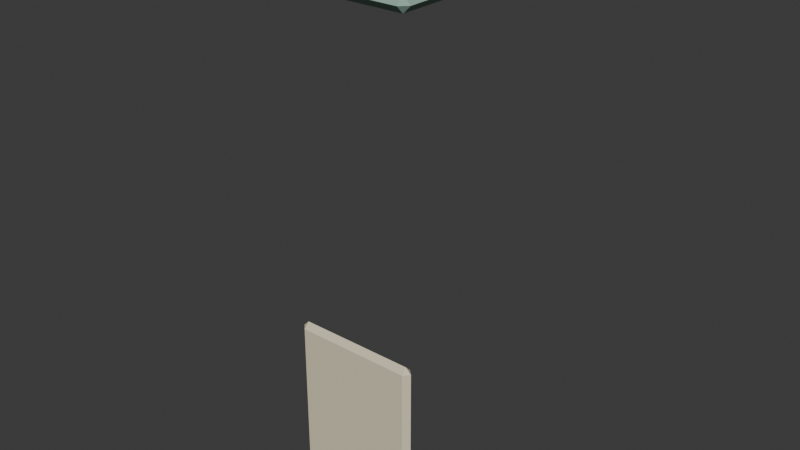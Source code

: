 # Source: caretaker-kit.blend  (saved by Blender 4.5.90; exported with 4.5.12 LTS)
import bpy
from mathutils import Matrix  # noqa: F401  (used for matrix-valued properties, if any)

bpy.ops.wm.read_factory_settings(use_empty=True)
scene = bpy.context.scene
scene.name = 'Scene'

# ---- collections
col_collection = bpy.data.collections.new('Collection'); scene.collection.children.link(col_collection)

# ---- materials (node trees are filled in below, after node groups)
mat_vertexpalette = bpy.data.materials.new('VertexPalette')

# ---- material node trees
mat_vertexpalette.use_nodes = True; mat_vertexpalette.node_tree.nodes.clear()
_N = mat_vertexpalette.node_tree.nodes; _L = mat_vertexpalette.node_tree.links
n0 = _N.new('ShaderNodeBsdfPrincipled'); n0.name = 'Principled BSDF'; n0.location = (-200, 100)
n0.inputs[2].default_value = 0.88
n1 = _N.new('ShaderNodeOutputMaterial'); n1.name = 'Material Output'; n1.location = (200, 100)
n2 = _N.new('ShaderNodeVertexColor'); n2.name = 'Color Attribute'; n2.location = (0, 0)
n2.layer_name = 'Color'
_L.new(n0.outputs[0], n1.inputs[0])
_L.new(n2.outputs[0], n0.inputs[0])
n1.is_active_output = True

# ---- world
world_world = bpy.data.worlds.new('World'); scene.world = world_world
world_world.use_nodes = True; world_world.node_tree.nodes.clear()
_N = world_world.node_tree.nodes; _L = world_world.node_tree.links
n0 = _N.new('ShaderNodeOutputWorld'); n0.name = 'World Output'; n0.location = (200, 100)
n1 = _N.new('ShaderNodeBackground'); n1.name = 'Background'; n1.location = (-200, 100)
n1.inputs[0].default_value = (0.05088, 0.05088, 0.05088, 1.0)
_L.new(n1.outputs[0], n0.inputs[0])
n0.is_active_output = True
world_world.color = (0.05088, 0.05088, 0.05088)
world_world.sun_shadow_jitter_overblur = 0.0

# ---- meshes
me_cube_003 = bpy.data.meshes.new('Cube.003')
me_cube_003.from_pydata([(-0.2, -0.14, -0.06), (-0.2, -0.175, -0.025), (-0.235, -0.14, -0.025), (-0.2, -0.175, 0.025), (-0.2, -0.14, 0.06), (-0.235, -0.14, 0.025), (-0.2, 0.14, -0.06), (-0.235, 0.14, -0.025), (-0.2, 0.175, -0.025), (-0.2, 0.14, 0.06), (-0.2, 0.175, 0.025), (-0.235, 0.14, 0.025), (0.2, -0.14, -0.06), (0.235, -0.14, -0.025), (0.2, -0.175, -0.025), (0.2, -0.14, 0.06), (0.2, -0.175, 0.025), (0.235, -0.14, 0.025), (0.2, 0.14, -0.06), (0.2, 0.175, -0.025), (0.235, 0.14, -0.025), (0.2, 0.14, 0.06), (0.235, 0.14, 0.025), (0.2, 0.175, 0.025), (-0.1925, -0.2875, -0.0575), (-0.1925, -0.305, -0.04), (-0.21, -0.2875, -0.04), (-0.1925, -0.305, -0.04), (-0.1925, -0.2875, -0.0225), (-0.21, -0.2875, -0.04), (-0.1925, -0.1225, -0.0575), (-0.21, -0.1225, -0.04), (-0.1925, -0.105, -0.04), (-0.1925, -0.1225, -0.0225), (-0.1925, -0.105, -0.04), (-0.21, -0.1225, -0.04), (0.1925, -0.2875, -0.0575), (0.21, -0.2875, -0.04), (0.1925, -0.305, -0.04), (0.1925, -0.2875, -0.0225), (0.1925, -0.305, -0.04), (0.21, -0.2875, -0.04), (0.1925, -0.1225, -0.0575), (0.1925, -0.105, -0.04), (0.21, -0.1225, -0.04), (0.1925, -0.1225, -0.0225), (0.21, -0.1225, -0.04), (0.1925, -0.105, -0.04), (-0.146, -0.22, -1.315), (-0.146, -0.234, -1.301), (-0.16, -0.22, -1.301), (-0.146, -0.234, -0.879), (-0.146, -0.22, -0.865), (-0.16, -0.22, -0.879), (-0.146, -0.22, -1.315), (-0.16, -0.22, -1.301), (-0.146, -0.206, -1.301), (-0.146, -0.22, -0.865), (-0.146, -0.206, -0.879), (-0.16, -0.22, -0.879), (0.146, -0.22, -1.315), (0.16, -0.22, -1.301), (0.146, -0.234, -1.301), (0.146, -0.22, -0.865), (0.146, -0.234, -0.879), (0.16, -0.22, -0.879), (0.146, -0.22, -1.315), (0.146, -0.206, -1.301), (0.16, -0.22, -1.301), (0.146, -0.22, -0.865), (0.16, -0.22, -0.879), (0.146, -0.206, -0.879)], [], [(0, 1, 2), (3, 4, 5), (6, 7, 8), (9, 10, 11), (12, 13, 14), (15, 16, 17), (18, 19, 20), (21, 22, 23), (6, 0, 2, 7), (1, 3, 5, 2), (4, 9, 11, 5), (10, 8, 7, 11), (18, 6, 8, 19), (9, 21, 23, 10), (22, 20, 19, 23), (12, 18, 20, 13), (21, 15, 17, 22), (16, 14, 13, 17), (0, 12, 14, 1), (15, 4, 3, 16), (6, 18, 12, 0), (2, 5, 11, 7), (14, 16, 3, 1), (21, 9, 4, 15), (8, 10, 23, 19), (20, 22, 17, 13), (24, 25, 26), (27, 28, 29), (30, 31, 32), (33, 34, 35), (36, 37, 38), (39, 40, 41), (42, 43, 44), (45, 46, 47), (30, 24, 26, 31), (25, 27, 29, 26), (28, 33, 35, 29), (34, 32, 31, 35), (42, 30, 32, 43), (33, 45, 47, 34), (46, 44, 43, 47), (36, 42, 44, 37), (45, 39, 41, 46), (40, 38, 37, 41), (24, 36, 38, 25), (39, 28, 27, 40), (30, 42, 36, 24), (26, 29, 35, 31), (38, 40, 27, 25), (45, 33, 28, 39), (32, 34, 47, 43), (44, 46, 41, 37), (48, 49, 50), (51, 52, 53), (54, 55, 56), (57, 58, 59), (60, 61, 62), (63, 64, 65), (66, 67, 68), (69, 70, 71), (54, 48, 50, 55), (49, 51, 53, 50), (52, 57, 59, 53), (58, 56, 55, 59), (66, 54, 56, 67), (57, 69, 71, 58), (70, 68, 67, 71), (60, 66, 68, 61), (69, 63, 65, 70), (64, 62, 61, 65), (48, 60, 62, 49), (63, 52, 51, 64), (54, 66, 60, 48), (50, 53, 59, 55), (62, 64, 51, 49), (69, 57, 52, 63), (56, 58, 71, 67), (68, 70, 65, 61)])
_uv = me_cube_003.uv_layers.new(name='UVMap')
_uv.uv.foreach_set('vector', [0.1436, 0.725, 0.1436, 0.75, 0.125, 0.725, 0.5521, 0.0, 0.625, 0.025, 0.5521, 0.025, 0.1436, 0.525, 0.125, 0.525, 0.1436, 0.5, 0.625, 0.2499, 0.5521, 0.2682, 0.5521, 0.225, 0.3564, 0.725, 0.4455, 0.725, 0.4039, 0.7597, 0.641, 0.7312, 0.5521, 0.7686, 0.5521, 0.7258, 0.3564, 0.525, 0.4039, 0.4903, 0.4455, 0.525, 0.641, 0.5188, 0.5521, 0.5242, 0.5521, 0.4814, 0.1436, 0.525, 0.1436, 0.725, 0.125, 0.725, 0.125, 0.525, 0.4479, 0.0, 0.5521, 0.0, 0.5521, 0.025, 0.4479, 0.025, 0.625, 0.025, 0.625, 0.2499, 0.5521, 0.225, 0.5521, 0.025, 0.5521, 0.2682, 0.4479, 0.2686, 0.4479, 0.225, 0.5521, 0.225, 0.3564, 0.525, 0.1436, 0.525, 0.1436, 0.5, 0.4039, 0.4903, 0.625, 0.2499, 0.641, 0.5188, 0.5521, 0.4814, 0.5521, 0.2682, 0.5521, 0.5242, 0.4455, 0.525, 0.4039, 0.4903, 0.5521, 0.4814, 0.3564, 0.725, 0.3564, 0.525, 0.4455, 0.525, 0.4455, 0.725, 0.641, 0.5188, 0.641, 0.7312, 0.5521, 0.7258, 0.5521, 0.5242, 0.5521, 0.7686, 0.4039, 0.7597, 0.4455, 0.725, 0.5521, 0.7258, 0.1436, 0.725, 0.3564, 0.725, 0.4039, 0.7597, 0.1436, 0.75, 0.641, 0.7312, 0.625, 0.9814, 0.5521, 0.9814, 0.5521, 0.7686, 0.1436, 0.525, 0.3564, 0.525, 0.3564, 0.725, 0.1436, 0.725, 0.4479, 0.025, 0.5521, 0.025, 0.5521, 0.225, 0.4479, 0.225, 0.4039, 0.7597, 0.5521, 0.7686, 0.5521, 0.9814, 0.4479, 0.9814, 0.641, 0.5188, 0.8564, 0.525, 0.8564, 0.725, 0.641, 0.7312, 0.4479, 0.2686, 0.5521, 0.2682, 0.5521, 0.4814, 0.4039, 0.4903, 0.4455, 0.525, 0.5521, 0.5242, 0.5521, 0.7258, 0.4455, 0.725, 0.1354, 0.7281, 0.1354, 0.75, 0.125, 0.7281, 0.5, 0.0, 0.625, 0.02187, 0.5, 0.02187, 0.1354, 0.5219, 0.125, 0.5219, 0.1354, 0.5, 0.625, 0.2503, 0.5, 0.2601, 0.5, 0.2281, 0.3646, 0.7281, 0.4924, 0.7281, 0.3646, 0.75, 0.6341, 0.7322, 0.5, 0.7604, 0.5, 0.7295, 0.3646, 0.5219, 0.3646, 0.5, 0.4924, 0.5219, 0.6341, 0.5178, 0.5, 0.5205, 0.5, 0.4896, 0.1354, 0.5219, 0.1354, 0.7281, 0.125, 0.7281, 0.125, 0.5219, 0.5, 0.0, 0.5, 0.0, 0.5, 0.02187, 0.5, 0.02187, 0.625, 0.02187, 0.625, 0.2503, 0.5, 0.2281, 0.5, 0.02187, 0.5, 0.2601, 0.5, 0.2604, 0.5, 0.2281, 0.5, 0.2281, 0.3646, 0.5219, 0.1354, 0.5219, 0.1354, 0.5, 0.3646, 0.5, 0.625, 0.2503, 0.6341, 0.5178, 0.5, 0.4896, 0.5, 0.2601, 0.5, 0.5205, 0.4924, 0.5219, 0.3646, 0.5, 0.5, 0.4896, 0.3646, 0.7281, 0.3646, 0.5219, 0.4924, 0.5219, 0.4924, 0.7281, 0.6341, 0.5178, 0.6341, 0.7322, 0.5, 0.7295, 0.5, 0.5205, 0.5, 0.7604, 0.3646, 0.75, 0.4924, 0.7281, 0.5, 0.7295, 0.1354, 0.7281, 0.3646, 0.7281, 0.3646, 0.75, 0.1354, 0.75, 0.6341, 0.7322, 0.625, 0.9896, 0.5, 0.9896, 0.5, 0.7604, 0.1354, 0.5219, 0.3646, 0.5219, 0.3646, 0.7281, 0.1354, 0.7281, 0.5, 0.02187, 0.5, 0.02187, 0.5, 0.2281, 0.5, 0.2281, 0.3646, 0.75, 0.5, 0.7604, 0.5, 0.9896, 0.5, 0.9896, 0.6341, 0.5178, 0.8646, 0.5219, 0.8646, 0.7281, 0.6341, 0.7322, 0.5, 0.2604, 0.5, 0.2601, 0.5, 0.4896, 0.3646, 0.5, 0.4924, 0.5219, 0.5, 0.5205, 0.5, 0.7295, 0.4924, 0.7281, 0.1359, 0.625, 0.1359, 0.75, 0.125, 0.625, 0.6172, 0.9891, 0.625, 0.9891, 0.6172, 1.0, 0.1359, 0.625, 0.125, 0.625, 0.1359, 0.5, 0.625, 0.2609, 0.6172, 0.2609, 0.6172, 0.1275, 0.3641, 0.625, 0.3826, 0.625, 0.382, 0.7605, 0.625, 0.7609, 0.6172, 0.7609, 0.6172, 0.6275, 0.3641, 0.625, 0.382, 0.4895, 0.3826, 0.625, 0.625, 0.4929, 0.6172, 0.625, 0.6172, 0.4891, 0.1359, 0.625, 0.1359, 0.625, 0.125, 0.625, 0.125, 0.625, 0.3828, 0.0, 0.6172, 0.0, 0.6172, 0.125, 0.3828, 0.125, 0.625, 0.125, 0.625, 0.2609, 0.6172, 0.1275, 0.6172, 0.125, 0.6172, 0.2609, 0.3828, 0.2609, 0.3828, 0.125, 0.6172, 0.1275, 0.3641, 0.625, 0.1359, 0.625, 0.1359, 0.5, 0.382, 0.4895, 0.625, 0.2609, 0.625, 0.4929, 0.6172, 0.4891, 0.6172, 0.2609, 0.6172, 0.625, 0.3826, 0.625, 0.382, 0.4895, 0.6172, 0.4891, 0.3641, 0.625, 0.3641, 0.625, 0.3826, 0.625, 0.3826, 0.625, 0.625, 0.4929, 0.625, 0.7609, 0.6172, 0.6275, 0.6172, 0.625, 0.6172, 0.7609, 0.382, 0.7605, 0.3826, 0.625, 0.6172, 0.6275, 0.1359, 0.625, 0.3641, 0.625, 0.382, 0.7605, 0.1359, 0.75, 0.625, 0.7609, 0.625, 0.9891, 0.6172, 0.9891, 0.6172, 0.7609, 0.1359, 0.625, 0.3641, 0.625, 0.3641, 0.625, 0.1359, 0.625, 0.3828, 0.125, 0.6172, 0.125, 0.6172, 0.1275, 0.3828, 0.125, 0.382, 0.7605, 0.6172, 0.7609, 0.6172, 0.9891, 0.3828, 0.9891, 0.625, 0.4929, 0.8641, 0.625, 0.8641, 0.625, 0.625, 0.7609, 0.3828, 0.2609, 0.6172, 0.2609, 0.6172, 0.4891, 0.382, 0.4895, 0.3826, 0.625, 0.6172, 0.625, 0.6172, 0.6275, 0.3826, 0.625])
_ca = me_cube_003.color_attributes.new('Color', 'FLOAT_COLOR', 'CORNER')
_ca.data.foreach_set('color', [0.2831, 0.4287, 0.3564, 1.0, 0.2831, 0.4287, 0.3564, 1.0, 0.2831, 0.4287, 0.3564, 1.0, 0.2831, 0.4287, 0.3564, 1.0, 0.2831, 0.4287, 0.3564, 1.0, 0.2831, 0.4287, 0.3564, 1.0, 0.2831, 0.4287, 0.3564, 1.0, 0.2831, 0.4287, 0.3564, 1.0, 0.2831, 0.4287, 0.3564, 1.0, 0.2831, 0.4287, 0.3564, 1.0, 0.2831, 0.4287, 0.3564, 1.0, 0.2831, 0.4287, 0.3564, 1.0, 0.2831, 0.4287, 0.3564, 1.0, 0.2831, 0.4287, 0.3564, 1.0, 0.2831, 0.4287, 0.3564, 1.0, 0.2831, 0.4287, 0.3564, 1.0, 0.2831, 0.4287, 0.3564, 1.0, 0.2831, 0.4287, 0.3564, 1.0, 0.2831, 0.4287, 0.3564, 1.0, 0.2831, 0.4287, 0.3564, 1.0, 0.2831, 0.4287, 0.3564, 1.0, 0.2831, 0.4287, 0.3564, 1.0, 0.2831, 0.4287, 0.3564, 1.0, 0.2831, 0.4287, 0.3564, 1.0, 0.2831, 0.4287, 0.3564, 1.0, 0.2831, 0.4287, 0.3564, 1.0, 0.2831, 0.4287, 0.3564, 1.0, 0.2831, 0.4287, 0.3564, 1.0, 0.2831, 0.4287, 0.3564, 1.0, 0.2831, 0.4287, 0.3564, 1.0, 0.2831, 0.4287, 0.3564, 1.0, 0.2831, 0.4287, 0.3564, 1.0, 0.2831, 0.4287, 0.3564, 1.0, 0.2831, 0.4287, 0.3564, 1.0, 0.2831, 0.4287, 0.3564, 1.0, 0.2831, 0.4287, 0.3564, 1.0, 0.2831, 0.4287, 0.3564, 1.0, 0.2831, 0.4287, 0.3564, 1.0, 0.2831, 0.4287, 0.3564, 1.0, 0.2831, 0.4287, 0.3564, 1.0, 0.2831, 0.4287, 0.3564, 1.0, 0.2831, 0.4287, 0.3564, 1.0, 0.2831, 0.4287, 0.3564, 1.0, 0.2831, 0.4287, 0.3564, 1.0, 0.2831, 0.4287, 0.3564, 1.0, 0.2831, 0.4287, 0.3564, 1.0, 0.2831, 0.4287, 0.3564, 1.0, 0.2831, 0.4287, 0.3564, 1.0, 0.2831, 0.4287, 0.3564, 1.0, 0.2831, 0.4287, 0.3564, 1.0, 0.2831, 0.4287, 0.3564, 1.0, 0.2831, 0.4287, 0.3564, 1.0, 0.2831, 0.4287, 0.3564, 1.0, 0.2831, 0.4287, 0.3564, 1.0, 0.2831, 0.4287, 0.3564, 1.0, 0.2831, 0.4287, 0.3564, 1.0, 0.2831, 0.4287, 0.3564, 1.0, 0.2831, 0.4287, 0.3564, 1.0, 0.2831, 0.4287, 0.3564, 1.0, 0.2831, 0.4287, 0.3564, 1.0, 0.2831, 0.4287, 0.3564, 1.0, 0.2831, 0.4287, 0.3564, 1.0, 0.2831, 0.4287, 0.3564, 1.0, 0.2831, 0.4287, 0.3564, 1.0, 0.2831, 0.4287, 0.3564, 1.0, 0.2831, 0.4287, 0.3564, 1.0, 0.2831, 0.4287, 0.3564, 1.0, 0.2831, 0.4287, 0.3564, 1.0, 0.2831, 0.4287, 0.3564, 1.0, 0.2831, 0.4287, 0.3564, 1.0, 0.2831, 0.4287, 0.3564, 1.0, 0.2831, 0.4287, 0.3564, 1.0, 0.2831, 0.4287, 0.3564, 1.0, 0.2831, 0.4287, 0.3564, 1.0, 0.2831, 0.4287, 0.3564, 1.0, 0.2831, 0.4287, 0.3564, 1.0, 0.2831, 0.4287, 0.3564, 1.0, 0.2831, 0.4287, 0.3564, 1.0, 0.2831, 0.4287, 0.3564, 1.0, 0.2831, 0.4287, 0.3564, 1.0, 0.2831, 0.4287, 0.3564, 1.0, 0.2831, 0.4287, 0.3564, 1.0, 0.2831, 0.4287, 0.3564, 1.0, 0.2831, 0.4287, 0.3564, 1.0, 0.2831, 0.4287, 0.3564, 1.0, 0.2831, 0.4287, 0.3564, 1.0, 0.2831, 0.4287, 0.3564, 1.0, 0.2831, 0.4287, 0.3564, 1.0, 0.2831, 0.4287, 0.3564, 1.0, 0.2831, 0.4287, 0.3564, 1.0, 0.2831, 0.4287, 0.3564, 1.0, 0.2831, 0.4287, 0.3564, 1.0, 0.2831, 0.4287, 0.3564, 1.0, 0.2831, 0.4287, 0.3564, 1.0, 0.2831, 0.4287, 0.3564, 1.0, 0.2831, 0.4287, 0.3564, 1.0, 0.2831, 0.4287, 0.3564, 1.0, 0.2831, 0.4287, 0.3564, 1.0, 0.2831, 0.4287, 0.3564, 1.0, 0.2831, 0.4287, 0.3564, 1.0, 0.2831, 0.4287, 0.3564, 1.0, 0.2831, 0.4287, 0.3564, 1.0, 0.2831, 0.4287, 0.3564, 1.0, 0.2831, 0.4287, 0.3564, 1.0, 0.2831, 0.4287, 0.3564, 1.0, 0.2831, 0.4287, 0.3564, 1.0, 0.2831, 0.4287, 0.3564, 1.0, 0.2831, 0.4287, 0.3564, 1.0, 0.2831, 0.4287, 0.3564, 1.0, 0.2831, 0.4287, 0.3564, 1.0, 0.2831, 0.4287, 0.3564, 1.0, 0.2831, 0.4287, 0.3564, 1.0, 0.2831, 0.4287, 0.3564, 1.0, 0.2831, 0.4287, 0.3564, 1.0, 0.2831, 0.4287, 0.3564, 1.0, 0.2831, 0.4287, 0.3564, 1.0, 0.2831, 0.4287, 0.3564, 1.0, 0.2831, 0.4287, 0.3564, 1.0, 0.2831, 0.4287, 0.3564, 1.0, 0.2831, 0.4287, 0.3564, 1.0, 0.2831, 0.4287, 0.3564, 1.0, 0.2831, 0.4287, 0.3564, 1.0, 0.2831, 0.4287, 0.3564, 1.0, 0.2831, 0.4287, 0.3564, 1.0, 0.2831, 0.4287, 0.3564, 1.0, 0.2831, 0.4287, 0.3564, 1.0, 0.2831, 0.4287, 0.3564, 1.0, 0.2831, 0.4287, 0.3564, 1.0, 0.2831, 0.4287, 0.3564, 1.0, 0.2831, 0.4287, 0.3564, 1.0, 0.2831, 0.4287, 0.3564, 1.0, 0.2831, 0.4287, 0.3564, 1.0, 0.2831, 0.4287, 0.3564, 1.0, 0.2831, 0.4287, 0.3564, 1.0, 0.2831, 0.4287, 0.3564, 1.0, 0.2831, 0.4287, 0.3564, 1.0, 0.2831, 0.4287, 0.3564, 1.0, 0.2831, 0.4287, 0.3564, 1.0, 0.2831, 0.4287, 0.3564, 1.0, 0.2831, 0.4287, 0.3564, 1.0, 0.2831, 0.4287, 0.3564, 1.0, 0.2831, 0.4287, 0.3564, 1.0, 0.2831, 0.4287, 0.3564, 1.0, 0.2831, 0.4287, 0.3564, 1.0, 0.2831, 0.4287, 0.3564, 1.0, 0.2831, 0.4287, 0.3564, 1.0, 0.2831, 0.4287, 0.3564, 1.0, 0.2831, 0.4287, 0.3564, 1.0, 0.2831, 0.4287, 0.3564, 1.0, 0.2831, 0.4287, 0.3564, 1.0, 0.2831, 0.4287, 0.3564, 1.0, 0.2831, 0.4287, 0.3564, 1.0, 0.2831, 0.4287, 0.3564, 1.0, 0.2831, 0.4287, 0.3564, 1.0, 0.2831, 0.4287, 0.3564, 1.0, 0.2831, 0.4287, 0.3564, 1.0, 0.2831, 0.4287, 0.3564, 1.0, 0.2831, 0.4287, 0.3564, 1.0, 0.2831, 0.4287, 0.3564, 1.0, 0.2831, 0.4287, 0.3564, 1.0, 0.2831, 0.4287, 0.3564, 1.0, 0.2831, 0.4287, 0.3564, 1.0, 0.2831, 0.4287, 0.3564, 1.0, 0.2831, 0.4287, 0.3564, 1.0, 0.2831, 0.4287, 0.3564, 1.0, 0.2831, 0.4287, 0.3564, 1.0, 0.2831, 0.4287, 0.3564, 1.0, 0.2831, 0.4287, 0.3564, 1.0, 0.2831, 0.4287, 0.3564, 1.0, 0.2831, 0.4287, 0.3564, 1.0, 0.2831, 0.4287, 0.3564, 1.0, 0.2831, 0.4287, 0.3564, 1.0, 0.2831, 0.4287, 0.3564, 1.0, 0.2831, 0.4287, 0.3564, 1.0, 0.2831, 0.4287, 0.3564, 1.0, 0.2831, 0.4287, 0.3564, 1.0, 0.2831, 0.4287, 0.3564, 1.0, 0.2831, 0.4287, 0.3564, 1.0, 0.2831, 0.4287, 0.3564, 1.0, 0.2831, 0.4287, 0.3564, 1.0, 0.2831, 0.4287, 0.3564, 1.0, 0.2831, 0.4287, 0.3564, 1.0, 0.2831, 0.4287, 0.3564, 1.0, 0.2831, 0.4287, 0.3564, 1.0, 0.2831, 0.4287, 0.3564, 1.0, 0.2831, 0.4287, 0.3564, 1.0, 0.2831, 0.4287, 0.3564, 1.0, 0.2831, 0.4287, 0.3564, 1.0, 0.2831, 0.4287, 0.3564, 1.0, 0.2831, 0.4287, 0.3564, 1.0, 0.2831, 0.4287, 0.3564, 1.0, 0.2831, 0.4287, 0.3564, 1.0, 0.7231, 0.6654, 0.4678, 1.0, 0.7231, 0.6654, 0.4678, 1.0, 0.7231, 0.6654, 0.4678, 1.0, 0.7231, 0.6654, 0.4678, 1.0, 0.7231, 0.6654, 0.4678, 1.0, 0.7231, 0.6654, 0.4678, 1.0, 0.7231, 0.6654, 0.4678, 1.0, 0.7231, 0.6654, 0.4678, 1.0, 0.7231, 0.6654, 0.4678, 1.0, 0.7231, 0.6654, 0.4678, 1.0, 0.7231, 0.6654, 0.4678, 1.0, 0.7231, 0.6654, 0.4678, 1.0, 0.7231, 0.6654, 0.4678, 1.0, 0.7231, 0.6654, 0.4678, 1.0, 0.7231, 0.6654, 0.4678, 1.0, 0.7231, 0.6654, 0.4678, 1.0, 0.7231, 0.6654, 0.4678, 1.0, 0.7231, 0.6654, 0.4678, 1.0, 0.7231, 0.6654, 0.4678, 1.0, 0.7231, 0.6654, 0.4678, 1.0, 0.7231, 0.6654, 0.4678, 1.0, 0.7231, 0.6654, 0.4678, 1.0, 0.7231, 0.6654, 0.4678, 1.0, 0.7231, 0.6654, 0.4678, 1.0, 0.7231, 0.6654, 0.4678, 1.0, 0.7231, 0.6654, 0.4678, 1.0, 0.7231, 0.6654, 0.4678, 1.0, 0.7231, 0.6654, 0.4678, 1.0, 0.7231, 0.6654, 0.4678, 1.0, 0.7231, 0.6654, 0.4678, 1.0, 0.7231, 0.6654, 0.4678, 1.0, 0.7231, 0.6654, 0.4678, 1.0, 0.7231, 0.6654, 0.4678, 1.0, 0.7231, 0.6654, 0.4678, 1.0, 0.7231, 0.6654, 0.4678, 1.0, 0.7231, 0.6654, 0.4678, 1.0, 0.7231, 0.6654, 0.4678, 1.0, 0.7231, 0.6654, 0.4678, 1.0, 0.7231, 0.6654, 0.4678, 1.0, 0.7231, 0.6654, 0.4678, 1.0, 0.7231, 0.6654, 0.4678, 1.0, 0.7231, 0.6654, 0.4678, 1.0, 0.7231, 0.6654, 0.4678, 1.0, 0.7231, 0.6654, 0.4678, 1.0, 0.7231, 0.6654, 0.4678, 1.0, 0.7231, 0.6654, 0.4678, 1.0, 0.7231, 0.6654, 0.4678, 1.0, 0.7231, 0.6654, 0.4678, 1.0, 0.7231, 0.6654, 0.4678, 1.0, 0.7231, 0.6654, 0.4678, 1.0, 0.7231, 0.6654, 0.4678, 1.0, 0.7231, 0.6654, 0.4678, 1.0, 0.7231, 0.6654, 0.4678, 1.0, 0.7231, 0.6654, 0.4678, 1.0, 0.7231, 0.6654, 0.4678, 1.0, 0.7231, 0.6654, 0.4678, 1.0, 0.7231, 0.6654, 0.4678, 1.0, 0.7231, 0.6654, 0.4678, 1.0, 0.7231, 0.6654, 0.4678, 1.0, 0.7231, 0.6654, 0.4678, 1.0, 0.7231, 0.6654, 0.4678, 1.0, 0.7231, 0.6654, 0.4678, 1.0, 0.7231, 0.6654, 0.4678, 1.0, 0.7231, 0.6654, 0.4678, 1.0, 0.7231, 0.6654, 0.4678, 1.0, 0.7231, 0.6654, 0.4678, 1.0, 0.7231, 0.6654, 0.4678, 1.0, 0.7231, 0.6654, 0.4678, 1.0, 0.7231, 0.6654, 0.4678, 1.0, 0.7231, 0.6654, 0.4678, 1.0, 0.7231, 0.6654, 0.4678, 1.0, 0.7231, 0.6654, 0.4678, 1.0, 0.7231, 0.6654, 0.4678, 1.0, 0.7231, 0.6654, 0.4678, 1.0, 0.7231, 0.6654, 0.4678, 1.0, 0.7231, 0.6654, 0.4678, 1.0, 0.7231, 0.6654, 0.4678, 1.0, 0.7231, 0.6654, 0.4678, 1.0, 0.7231, 0.6654, 0.4678, 1.0, 0.7231, 0.6654, 0.4678, 1.0, 0.7231, 0.6654, 0.4678, 1.0, 0.7231, 0.6654, 0.4678, 1.0, 0.7231, 0.6654, 0.4678, 1.0, 0.7231, 0.6654, 0.4678, 1.0, 0.7231, 0.6654, 0.4678, 1.0, 0.7231, 0.6654, 0.4678, 1.0, 0.7231, 0.6654, 0.4678, 1.0, 0.7231, 0.6654, 0.4678, 1.0, 0.7231, 0.6654, 0.4678, 1.0, 0.7231, 0.6654, 0.4678, 1.0, 0.7231, 0.6654, 0.4678, 1.0, 0.7231, 0.6654, 0.4678, 1.0, 0.7231, 0.6654, 0.4678, 1.0, 0.7231, 0.6654, 0.4678, 1.0, 0.7231, 0.6654, 0.4678, 1.0, 0.7231, 0.6654, 0.4678, 1.0])
me_cube_003.materials.append(mat_vertexpalette)
me_cube_003.update()

# ---- objects
ob_caretakeruniform = bpy.data.objects.new('CaretakerUniform', me_cube_003)

# ---- transforms, parenting, visibility, modifiers, constraints
ob_caretakeruniform.location = (0.0, 0.015, 2.32)

# ---- collection membership
col_collection.objects.link(ob_caretakeruniform)

# ---- scene / render settings (as saved in the file)
scene.frame_start = 1; scene.frame_end = 250; scene.frame_set(1)
scene.render.engine = 'BLENDER_EEVEE_NEXT'
bpy.context.view_layer.update()

# ---- added for rendering (the .blend has no active camera and no usable light): camera, sun
cam_auto = bpy.data.cameras.new('AutoCamera')
cam_auto.lens = 50.0
cam_auto.sensor_width = 36.0
cam_auto.clip_end = 1000.0
ob_auto_camera = bpy.data.objects.new('AutoCamera', cam_auto)
scene.collection.objects.link(ob_auto_camera)
ob_auto_camera.location = (1.4159, -1.74908, 2.82522)
ob_auto_camera.rotation_euler = (1.09748, -7.21219e-08, 0.694738)
scene.camera = ob_auto_camera
light_auto_sun = bpy.data.lights.new('AutoSun', 'SUN')
light_auto_sun.energy = 3.0
light_auto_sun.angle = 0.0523599
ob_auto_sun = bpy.data.objects.new('AutoSun', light_auto_sun)
scene.collection.objects.link(ob_auto_sun)
ob_auto_sun.rotation_euler = (0.872665, 0.174533, 0.523599)
bpy.context.view_layer.update()
